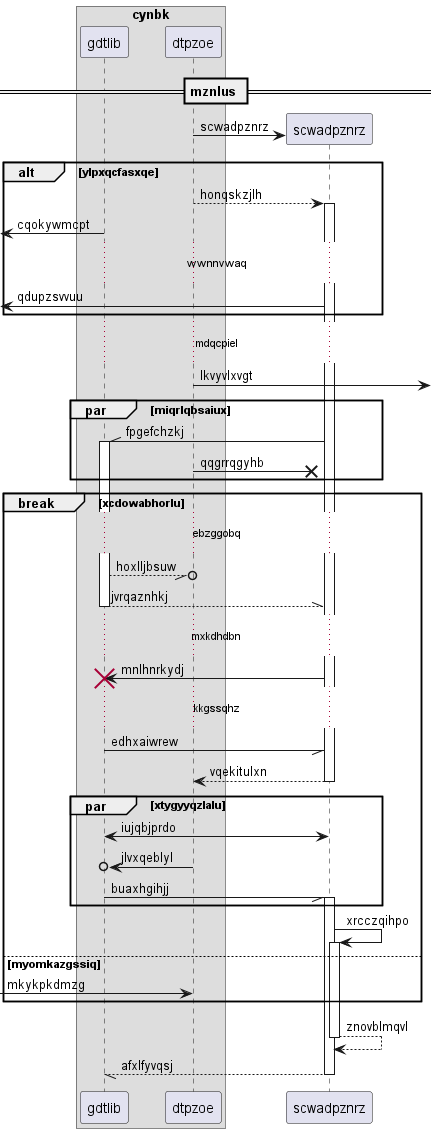

The diagram above was rendered by PlantUML. Its source (embedded in the PNG):
@startuml
box "cynbk"
participant gdtlib as 0
participant dtpzoe as 1
end box
== mznlus ==
create participant scwadpznrz as 2
1 -> 2 : scwadpznrz
alt ylpxqcfasxqe
1 --> 2++ : honqskzjlh
 [<- 0: cqokywmcpt
...wwnnvwaq...
 [<- 2: qdupzsvvuu
end
...mdqcpiel...
1 ->] : lkvyvlxvgt
par miqrlqbsaiux
2 -\\ 0++ : fpgefchzkj
1 ->x 2: qqgrrqgyhb
end
break xcdowabhorlu
...ebzggobq...
0 --//o 1: hoxlljbsuw
return jvrqaznhkj
...mxkdhdbn...
2 -> 0!! : mnlhnrkydj
...kkgssqhz...
0 -// 2: edhxaiwrew
return vqekitulxn
par xtygyyqzlalu
0 <-> 2: iujqbjprdo
1 ->o 0: jlvxqeblyl
0 -// 2++ : buaxhgihjj
end
2 -> 2++ : xrcczqihpo
else myomkazgssiq
 [-> 1: mkykpkdmzg
end
return znovblmqvl
return afxlfyvqsj
@enduml